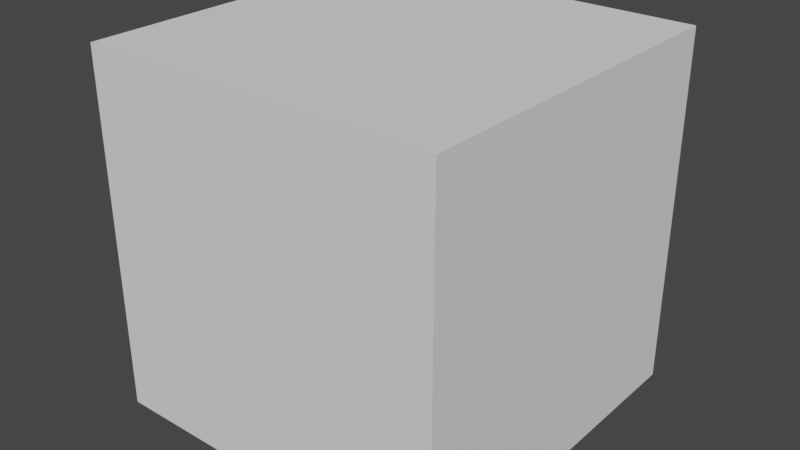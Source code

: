 # Source: StartBone.blend  (saved by Blender 3.1.7; exported with 4.5.12 LTS)
import bpy
from mathutils import Matrix  # noqa: F401  (used for matrix-valued properties, if any)

bpy.ops.wm.read_factory_settings(use_empty=True)
scene = bpy.context.scene
scene.name = 'Scene'

# ---- collections
col_collection = bpy.data.collections.new('Collection'); scene.collection.children.link(col_collection)

# ---- world
world_world = bpy.data.worlds.new('World'); scene.world = world_world
world_world.use_nodes = True; world_world.node_tree.nodes.clear()
_N = world_world.node_tree.nodes; _L = world_world.node_tree.links
n0 = _N.new('ShaderNodeOutputWorld'); n0.name = 'World Output'; n0.location = (300, 300)
n1 = _N.new('ShaderNodeBackground'); n1.name = 'Background'; n1.location = (10, 300)
n1.inputs[0].default_value = (0.05088, 0.05088, 0.05088, 1.0)
_L.new(n1.outputs[0], n0.inputs[0])
n0.is_active_output = True
world_world.color = (0.05088, 0.05088, 0.05088)
world_world.use_sun_shadow = False
world_world.sun_shadow_jitter_overblur = 0.0

# ---- meshes
me_cube_001 = bpy.data.meshes.new('Cube.001')
me_cube_001.from_pydata([(-1.0, -1.0, -1.0), (-1.0, -1.0, 1.0), (-1.0, 1.0, -1.0), (-1.0, 1.0, 1.0), (1.0, -1.0, -1.0), (1.0, -1.0, 1.0), (1.0, 1.0, -1.0), (1.0, 1.0, 1.0)], [], [(0, 1, 3, 2), (2, 3, 7, 6), (6, 7, 5, 4), (4, 5, 1, 0), (2, 6, 4, 0), (7, 3, 1, 5)])
_uv = me_cube_001.uv_layers.new(name='UVMap')
_uv.uv.foreach_set('vector', [0.375, 0.0, 0.625, 0.0, 0.625, 0.25, 0.375, 0.25, 0.375, 0.25, 0.625, 0.25, 0.625, 0.5, 0.375, 0.5, 0.375, 0.5, 0.625, 0.5, 0.625, 0.75, 0.375, 0.75, 0.375, 0.75, 0.625, 0.75, 0.625, 1.0, 0.375, 1.0, 0.125, 0.5, 0.375, 0.5, 0.375, 0.75, 0.125, 0.75, 0.625, 0.5, 0.875, 0.5, 0.875, 0.75, 0.625, 0.75])
me_cube_001.use_remesh_fix_poles = True
me_cube_001.use_remesh_preserve_attributes = False
me_cube_001.update()

# ---- objects
ob_cube = bpy.data.objects.new('Cube', me_cube_001)

# ---- transforms, parenting, visibility, modifiers, constraints
ob_cube.location = (0.0, 0.0, -1.0)

# ---- collection membership
col_collection.objects.link(ob_cube)

# ---- scene / render settings (as saved in the file)
scene.frame_start = 1; scene.frame_end = 250; scene.frame_set(1)
scene.render.engine = 'BLENDER_EEVEE_NEXT'
scene.cycles.sampling_pattern = 'TABULATED_SOBOL'
scene.cycles.use_light_tree = False
scene.view_settings.view_transform = 'Filmic'
bpy.context.view_layer.update()

# ---- added for rendering (the .blend has no active camera and no usable light): camera, sun
cam_auto = bpy.data.cameras.new('AutoCamera')
cam_auto.lens = 50.0
cam_auto.sensor_width = 36.0
cam_auto.clip_end = 1000.0
ob_auto_camera = bpy.data.objects.new('AutoCamera', cam_auto)
scene.collection.objects.link(ob_auto_camera)
ob_auto_camera.location = (3.20507, -3.84609, 1.56406)
ob_auto_camera.rotation_euler = (1.09748, -7.21219e-08, 0.694738)
scene.camera = ob_auto_camera
light_auto_sun = bpy.data.lights.new('AutoSun', 'SUN')
light_auto_sun.energy = 3.0
light_auto_sun.angle = 0.0523599
ob_auto_sun = bpy.data.objects.new('AutoSun', light_auto_sun)
scene.collection.objects.link(ob_auto_sun)
ob_auto_sun.rotation_euler = (0.872665, 0.174533, 0.523599)
bpy.context.view_layer.update()
